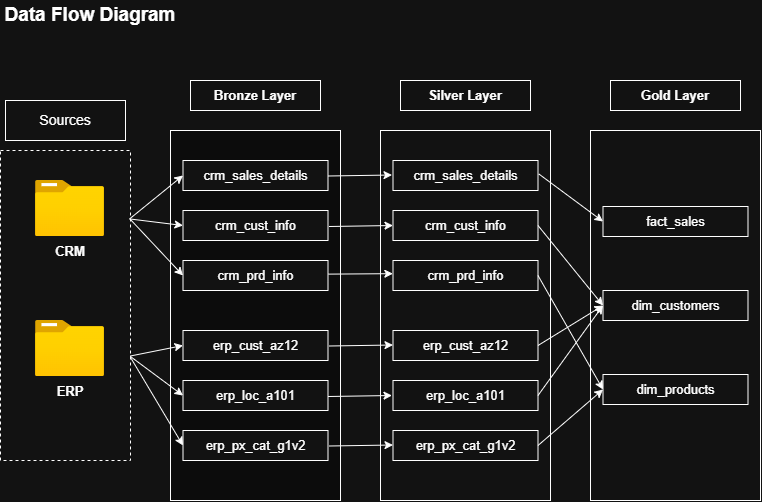

The diagram above was exported from draw.io. Its source (the exported page's mxGraphModel, read from the mxfile embedded in the PNG):
<mxGraphModel dx="1051" dy="538" grid="1" gridSize="10" guides="1" tooltips="1" connect="1" arrows="1" fold="1" page="1" pageScale="1" pageWidth="850" pageHeight="1100" math="0" shadow="0">
  <root>
    <mxCell id="0" />
    <mxCell id="1" parent="0" />
    <mxCell id="_8gkHLiDv_jSEAjUi8F3-1" parent="1" style="rounded=0;whiteSpace=wrap;html=1;dashed=1;" value="" vertex="1">
      <mxGeometry height="310" width="130" x="45" y="180" as="geometry" />
    </mxCell>
    <mxCell id="_8gkHLiDv_jSEAjUi8F3-3" parent="1" style="rounded=0;whiteSpace=wrap;html=1;" value="" vertex="1">
      <mxGeometry height="40" width="120" x="50" y="130" as="geometry" />
    </mxCell>
    <mxCell id="_8gkHLiDv_jSEAjUi8F3-4" parent="1" style="text;html=1;whiteSpace=wrap;strokeColor=none;fillColor=none;align=center;verticalAlign=middle;rounded=0;" value="&lt;font style=&quot;font-size: 14px;&quot;&gt;Sources&lt;/font&gt;" vertex="1">
      <mxGeometry height="30" width="60" x="80" y="135" as="geometry" />
    </mxCell>
    <mxCell id="_8gkHLiDv_jSEAjUi8F3-5" parent="1" style="image;aspect=fixed;html=1;align=center;fontSize=12;image=img/lib/azure2/general/Folder_Blank.svg;points=[[0.5,0.083,0],[0.5,1,0],[0.003,0.5,0],[0.998,0.554,0],[0.99,0.114,0],[0.987,0.996,0],[0.013,0.996,0],[0.013,0.004,0]];labelPerimeter=1;" value="" vertex="1">
      <mxGeometry height="56.00000000000001" width="69" x="80" y="210" as="geometry" />
    </mxCell>
    <mxCell id="_8gkHLiDv_jSEAjUi8F3-6" parent="1" style="image;aspect=fixed;html=1;align=center;fontSize=12;image=img/lib/azure2/general/Folder_Blank.svg;points=[[0.5,0.083,0],[0.5,1,0],[0.003,0.5,0],[0.998,0.554,0],[0.99,0.114,0],[0.987,0.996,0],[0.013,0.996,0],[0.013,0.004,0]];labelPerimeter=1;" value="" vertex="1">
      <mxGeometry height="56.00000000000001" width="69" x="80" y="350" as="geometry" />
    </mxCell>
    <mxCell id="_8gkHLiDv_jSEAjUi8F3-7" parent="1" style="text;html=1;whiteSpace=wrap;strokeColor=none;fillColor=none;align=center;verticalAlign=middle;rounded=0;" value="&lt;b&gt;&lt;font style=&quot;font-size: 13px;&quot;&gt;CRM&lt;/font&gt;&lt;/b&gt;" vertex="1">
      <mxGeometry height="30" width="60" x="84.5" y="266" as="geometry" />
    </mxCell>
    <mxCell id="_8gkHLiDv_jSEAjUi8F3-8" parent="1" style="text;html=1;whiteSpace=wrap;strokeColor=none;fillColor=none;align=center;verticalAlign=middle;rounded=0;" value="&lt;b&gt;&lt;font style=&quot;font-size: 13px;&quot;&gt;ERP&lt;/font&gt;&lt;/b&gt;" vertex="1">
      <mxGeometry height="30" width="60" x="84.5" y="406" as="geometry" />
    </mxCell>
    <mxCell id="_8gkHLiDv_jSEAjUi8F3-9" parent="1" style="rounded=0;whiteSpace=wrap;html=1;fillColor=light-dark(#000000,#0C0C0C);strokeColor=light-dark(#B46504,#FFFFFF);" value="" vertex="1">
      <mxGeometry height="370" width="170" x="215" y="160" as="geometry" />
    </mxCell>
    <mxCell id="_8gkHLiDv_jSEAjUi8F3-10" parent="1" style="rounded=0;whiteSpace=wrap;html=1;" value="&lt;b&gt;&lt;font style=&quot;font-size: 13px;&quot;&gt;Bronze Layer&lt;/font&gt;&lt;/b&gt;" vertex="1">
      <mxGeometry height="30" width="130" x="235" y="110" as="geometry" />
    </mxCell>
    <mxCell id="_8gkHLiDv_jSEAjUi8F3-11" parent="1" style="rounded=0;whiteSpace=wrap;html=1;" value="&lt;font style=&quot;font-size: 13px;&quot;&gt;crm_sales_details&lt;/font&gt;" vertex="1">
      <mxGeometry height="30" width="145" x="227.5" y="190" as="geometry" />
    </mxCell>
    <mxCell id="_8gkHLiDv_jSEAjUi8F3-12" parent="1" style="rounded=0;whiteSpace=wrap;html=1;" value="&lt;font style=&quot;font-size: 13px;&quot;&gt;crm_cust_info&lt;/font&gt;" vertex="1">
      <mxGeometry height="30" width="145" x="227.5" y="240" as="geometry" />
    </mxCell>
    <mxCell id="_8gkHLiDv_jSEAjUi8F3-13" parent="1" style="rounded=0;whiteSpace=wrap;html=1;" value="&lt;font style=&quot;font-size: 13px;&quot;&gt;crm_prd_info&lt;/font&gt;" vertex="1">
      <mxGeometry height="30" width="145" x="227.5" y="290" as="geometry" />
    </mxCell>
    <mxCell id="_8gkHLiDv_jSEAjUi8F3-14" parent="1" style="rounded=0;whiteSpace=wrap;html=1;" value="&lt;font style=&quot;font-size: 13px;&quot;&gt;erp_cust_az12&lt;/font&gt;" vertex="1">
      <mxGeometry height="30" width="145" x="227.5" y="360" as="geometry" />
    </mxCell>
    <mxCell id="_8gkHLiDv_jSEAjUi8F3-15" parent="1" style="rounded=0;whiteSpace=wrap;html=1;" value="&lt;font style=&quot;font-size: 13px;&quot;&gt;erp_loc_a101&lt;/font&gt;" vertex="1">
      <mxGeometry height="30" width="145" x="227.5" y="410" as="geometry" />
    </mxCell>
    <mxCell id="_8gkHLiDv_jSEAjUi8F3-16" parent="1" style="rounded=0;whiteSpace=wrap;html=1;" value="&lt;font style=&quot;font-size: 13px;&quot;&gt;erp_px_cat_g1v2&lt;/font&gt;" vertex="1">
      <mxGeometry height="30" width="145" x="227.5" y="460" as="geometry" />
    </mxCell>
    <mxCell id="_8gkHLiDv_jSEAjUi8F3-17" parent="1" style="rounded=0;whiteSpace=wrap;html=1;" value="" vertex="1">
      <mxGeometry height="370" width="170" x="425" y="160" as="geometry" />
    </mxCell>
    <mxCell id="_8gkHLiDv_jSEAjUi8F3-18" parent="1" style="rounded=0;whiteSpace=wrap;html=1;" value="&lt;b&gt;&lt;font style=&quot;font-size: 13px;&quot;&gt;Silver Layer&lt;/font&gt;&lt;/b&gt;" vertex="1">
      <mxGeometry height="30" width="130" x="445" y="110" as="geometry" />
    </mxCell>
    <mxCell id="_8gkHLiDv_jSEAjUi8F3-19" parent="1" style="rounded=0;whiteSpace=wrap;html=1;" value="&lt;font style=&quot;font-size: 13px;&quot;&gt;crm_sales_details&lt;/font&gt;" vertex="1">
      <mxGeometry height="30" width="145" x="437.5" y="190" as="geometry" />
    </mxCell>
    <mxCell id="_8gkHLiDv_jSEAjUi8F3-20" parent="1" style="rounded=0;whiteSpace=wrap;html=1;" value="&lt;font style=&quot;font-size: 13px;&quot;&gt;crm_cust_info&lt;/font&gt;" vertex="1">
      <mxGeometry height="30" width="145" x="437.5" y="240" as="geometry" />
    </mxCell>
    <mxCell id="_8gkHLiDv_jSEAjUi8F3-21" parent="1" style="rounded=0;whiteSpace=wrap;html=1;" value="&lt;font style=&quot;font-size: 13px;&quot;&gt;crm_prd_info&lt;/font&gt;" vertex="1">
      <mxGeometry height="30" width="145" x="437.5" y="290" as="geometry" />
    </mxCell>
    <mxCell id="_8gkHLiDv_jSEAjUi8F3-22" parent="1" style="rounded=0;whiteSpace=wrap;html=1;" value="&lt;font style=&quot;font-size: 13px;&quot;&gt;erp_cust_az12&lt;/font&gt;" vertex="1">
      <mxGeometry height="30" width="145" x="437.5" y="360" as="geometry" />
    </mxCell>
    <mxCell id="_8gkHLiDv_jSEAjUi8F3-23" parent="1" style="rounded=0;whiteSpace=wrap;html=1;" value="&lt;font style=&quot;font-size: 13px;&quot;&gt;erp_loc_a101&lt;/font&gt;" vertex="1">
      <mxGeometry height="30" width="145" x="437.5" y="410" as="geometry" />
    </mxCell>
    <mxCell id="_8gkHLiDv_jSEAjUi8F3-24" parent="1" style="rounded=0;whiteSpace=wrap;html=1;" value="&lt;font style=&quot;font-size: 13px;&quot;&gt;erp_px_cat_g1v2&lt;/font&gt;" vertex="1">
      <mxGeometry height="30" width="145" x="437.5" y="460" as="geometry" />
    </mxCell>
    <mxCell id="_8gkHLiDv_jSEAjUi8F3-25" parent="1" style="rounded=0;whiteSpace=wrap;html=1;" value="" vertex="1">
      <mxGeometry height="370" width="170" x="635" y="160" as="geometry" />
    </mxCell>
    <mxCell id="_8gkHLiDv_jSEAjUi8F3-26" parent="1" style="rounded=0;whiteSpace=wrap;html=1;" value="&lt;b&gt;&lt;font style=&quot;font-size: 13px;&quot;&gt;Gold Layer&lt;/font&gt;&lt;/b&gt;" vertex="1">
      <mxGeometry height="30" width="130" x="655" y="110" as="geometry" />
    </mxCell>
    <mxCell id="_8gkHLiDv_jSEAjUi8F3-27" parent="1" style="rounded=0;whiteSpace=wrap;html=1;" value="&lt;font style=&quot;font-size: 13px;&quot;&gt;fact_sales&lt;/font&gt;" vertex="1">
      <mxGeometry height="30" width="145" x="647.5" y="236" as="geometry" />
    </mxCell>
    <mxCell id="_8gkHLiDv_jSEAjUi8F3-28" parent="1" style="rounded=0;whiteSpace=wrap;html=1;" value="&lt;span style=&quot;font-size: 13px;&quot;&gt;dim_customers&lt;/span&gt;" vertex="1">
      <mxGeometry height="30" width="145" x="647.5" y="320" as="geometry" />
    </mxCell>
    <mxCell id="_8gkHLiDv_jSEAjUi8F3-29" parent="1" style="rounded=0;whiteSpace=wrap;html=1;" value="&lt;font style=&quot;font-size: 13px;&quot;&gt;dim_products&lt;/font&gt;" vertex="1">
      <mxGeometry height="30" width="145" x="647.5" y="404" as="geometry" />
    </mxCell>
    <mxCell id="_8gkHLiDv_jSEAjUi8F3-33" parent="1" style="text;html=1;whiteSpace=wrap;strokeColor=none;fillColor=none;align=center;verticalAlign=middle;rounded=0;" value="&lt;font style=&quot;font-size: 19px;&quot;&gt;&lt;b&gt;Data Flow Diagram&lt;/b&gt;&lt;/font&gt;" vertex="1">
      <mxGeometry height="30" width="180" x="45" y="30" as="geometry" />
    </mxCell>
    <mxCell id="_8gkHLiDv_jSEAjUi8F3-34" edge="1" parent="1" source="_8gkHLiDv_jSEAjUi8F3-1" style="endArrow=classic;html=1;rounded=0;defaultLabelBackgroundColor=page;exitX=0.992;exitY=0.221;exitDx=0;exitDy=0;exitPerimeter=0;entryX=0;entryY=0.5;entryDx=0;entryDy=0;" target="_8gkHLiDv_jSEAjUi8F3-11" value="">
      <mxGeometry height="50" relative="1" width="50" as="geometry">
        <mxPoint x="390" y="300" as="sourcePoint" />
        <mxPoint x="440" y="250" as="targetPoint" />
      </mxGeometry>
    </mxCell>
    <mxCell id="_8gkHLiDv_jSEAjUi8F3-35" edge="1" parent="1" source="_8gkHLiDv_jSEAjUi8F3-1" style="endArrow=classic;html=1;rounded=0;defaultLabelBackgroundColor=page;exitX=0.998;exitY=0.221;exitDx=0;exitDy=0;exitPerimeter=0;entryX=0;entryY=0.5;entryDx=0;entryDy=0;" target="_8gkHLiDv_jSEAjUi8F3-12" value="">
      <mxGeometry height="50" relative="1" width="50" as="geometry">
        <mxPoint x="390" y="300" as="sourcePoint" />
        <mxPoint x="440" y="250" as="targetPoint" />
      </mxGeometry>
    </mxCell>
    <mxCell id="_8gkHLiDv_jSEAjUi8F3-36" edge="1" parent="1" source="_8gkHLiDv_jSEAjUi8F3-1" style="endArrow=classic;html=1;rounded=0;defaultLabelBackgroundColor=page;entryX=0;entryY=0.5;entryDx=0;entryDy=0;exitX=0.996;exitY=0.221;exitDx=0;exitDy=0;exitPerimeter=0;" target="_8gkHLiDv_jSEAjUi8F3-13" value="">
      <mxGeometry height="50" relative="1" width="50" as="geometry">
        <mxPoint x="171.32" y="248.82" as="sourcePoint" />
        <mxPoint x="440" y="250" as="targetPoint" />
      </mxGeometry>
    </mxCell>
    <mxCell id="_8gkHLiDv_jSEAjUi8F3-37" edge="1" parent="1" source="_8gkHLiDv_jSEAjUi8F3-1" style="endArrow=classic;html=1;rounded=0;defaultLabelBackgroundColor=page;exitX=0.998;exitY=0.663;exitDx=0;exitDy=0;exitPerimeter=0;entryX=0;entryY=0.5;entryDx=0;entryDy=0;" target="_8gkHLiDv_jSEAjUi8F3-14" value="">
      <mxGeometry height="50" relative="1" width="50" as="geometry">
        <mxPoint x="360" y="310" as="sourcePoint" />
        <mxPoint x="410" y="260" as="targetPoint" />
      </mxGeometry>
    </mxCell>
    <mxCell id="_8gkHLiDv_jSEAjUi8F3-38" edge="1" parent="1" source="_8gkHLiDv_jSEAjUi8F3-1" style="endArrow=classic;html=1;rounded=0;defaultLabelBackgroundColor=page;exitX=0.998;exitY=0.664;exitDx=0;exitDy=0;exitPerimeter=0;entryX=0;entryY=0.5;entryDx=0;entryDy=0;" target="_8gkHLiDv_jSEAjUi8F3-15" value="">
      <mxGeometry height="50" relative="1" width="50" as="geometry">
        <mxPoint x="190" y="420" as="sourcePoint" />
        <mxPoint x="210" y="400" as="targetPoint" />
      </mxGeometry>
    </mxCell>
    <mxCell id="_8gkHLiDv_jSEAjUi8F3-39" edge="1" parent="1" source="_8gkHLiDv_jSEAjUi8F3-1" style="endArrow=classic;html=1;rounded=0;defaultLabelBackgroundColor=page;exitX=1.001;exitY=0.668;exitDx=0;exitDy=0;exitPerimeter=0;entryX=0;entryY=0.5;entryDx=0;entryDy=0;" target="_8gkHLiDv_jSEAjUi8F3-16" value="">
      <mxGeometry height="50" relative="1" width="50" as="geometry">
        <mxPoint x="220" y="450" as="sourcePoint" />
        <mxPoint x="190" y="440" as="targetPoint" />
      </mxGeometry>
    </mxCell>
    <mxCell id="_8gkHLiDv_jSEAjUi8F3-40" edge="1" parent="1" source="_8gkHLiDv_jSEAjUi8F3-13" style="endArrow=classic;html=1;rounded=0;defaultLabelBackgroundColor=page;exitX=1.002;exitY=0.454;exitDx=0;exitDy=0;exitPerimeter=0;entryX=-0.001;entryY=0.439;entryDx=0;entryDy=0;entryPerimeter=0;" target="_8gkHLiDv_jSEAjUi8F3-21" value="">
      <mxGeometry height="50" relative="1" width="50" as="geometry">
        <mxPoint x="390" y="300" as="sourcePoint" />
        <mxPoint x="440" y="250" as="targetPoint" />
      </mxGeometry>
    </mxCell>
    <mxCell id="_8gkHLiDv_jSEAjUi8F3-41" edge="1" parent="1" style="endArrow=classic;html=1;rounded=0;defaultLabelBackgroundColor=page;exitX=1.002;exitY=0.454;exitDx=0;exitDy=0;exitPerimeter=0;entryX=-0.001;entryY=0.439;entryDx=0;entryDy=0;entryPerimeter=0;" value="">
      <mxGeometry height="50" relative="1" width="50" as="geometry">
        <mxPoint x="373.5" y="256" as="sourcePoint" />
        <mxPoint x="437.5" y="255" as="targetPoint" />
      </mxGeometry>
    </mxCell>
    <mxCell id="_8gkHLiDv_jSEAjUi8F3-42" edge="1" parent="1" style="endArrow=classic;html=1;rounded=0;defaultLabelBackgroundColor=page;exitX=1.002;exitY=0.454;exitDx=0;exitDy=0;exitPerimeter=0;entryX=-0.001;entryY=0.439;entryDx=0;entryDy=0;entryPerimeter=0;" value="">
      <mxGeometry height="50" relative="1" width="50" as="geometry">
        <mxPoint x="372.5" y="205.5" as="sourcePoint" />
        <mxPoint x="436.5" y="204.5" as="targetPoint" />
      </mxGeometry>
    </mxCell>
    <mxCell id="_8gkHLiDv_jSEAjUi8F3-43" edge="1" parent="1" style="endArrow=classic;html=1;rounded=0;defaultLabelBackgroundColor=page;exitX=1.002;exitY=0.454;exitDx=0;exitDy=0;exitPerimeter=0;entryX=-0.001;entryY=0.439;entryDx=0;entryDy=0;entryPerimeter=0;" value="">
      <mxGeometry height="50" relative="1" width="50" as="geometry">
        <mxPoint x="373.5" y="475.5" as="sourcePoint" />
        <mxPoint x="437.5" y="474.5" as="targetPoint" />
      </mxGeometry>
    </mxCell>
    <mxCell id="_8gkHLiDv_jSEAjUi8F3-44" edge="1" parent="1" style="endArrow=classic;html=1;rounded=0;defaultLabelBackgroundColor=page;exitX=1.002;exitY=0.454;exitDx=0;exitDy=0;exitPerimeter=0;entryX=-0.001;entryY=0.439;entryDx=0;entryDy=0;entryPerimeter=0;" value="">
      <mxGeometry height="50" relative="1" width="50" as="geometry">
        <mxPoint x="372.5" y="426" as="sourcePoint" />
        <mxPoint x="436.5" y="425" as="targetPoint" />
      </mxGeometry>
    </mxCell>
    <mxCell id="_8gkHLiDv_jSEAjUi8F3-45" edge="1" parent="1" style="endArrow=classic;html=1;rounded=0;defaultLabelBackgroundColor=page;exitX=1.002;exitY=0.454;exitDx=0;exitDy=0;exitPerimeter=0;entryX=-0.001;entryY=0.439;entryDx=0;entryDy=0;entryPerimeter=0;" value="">
      <mxGeometry height="50" relative="1" width="50" as="geometry">
        <mxPoint x="373.5" y="375.5" as="sourcePoint" />
        <mxPoint x="437.5" y="374.5" as="targetPoint" />
      </mxGeometry>
    </mxCell>
    <mxCell id="_8gkHLiDv_jSEAjUi8F3-46" edge="1" parent="1" source="_8gkHLiDv_jSEAjUi8F3-19" style="endArrow=classic;html=1;rounded=0;defaultLabelBackgroundColor=page;exitX=1.005;exitY=0.446;exitDx=0;exitDy=0;exitPerimeter=0;entryX=0;entryY=0.5;entryDx=0;entryDy=0;" target="_8gkHLiDv_jSEAjUi8F3-27" value="">
      <mxGeometry height="50" relative="1" width="50" as="geometry">
        <mxPoint x="600" y="211" as="sourcePoint" />
        <mxPoint x="664" y="210" as="targetPoint" />
      </mxGeometry>
    </mxCell>
    <mxCell id="_8gkHLiDv_jSEAjUi8F3-47" edge="1" parent="1" source="_8gkHLiDv_jSEAjUi8F3-20" style="endArrow=classic;html=1;rounded=0;defaultLabelBackgroundColor=page;exitX=1;exitY=0.5;exitDx=0;exitDy=0;entryX=0;entryY=0.5;entryDx=0;entryDy=0;" target="_8gkHLiDv_jSEAjUi8F3-28" value="">
      <mxGeometry height="50" relative="1" width="50" as="geometry">
        <mxPoint x="610" y="281" as="sourcePoint" />
        <mxPoint x="674" y="280" as="targetPoint" />
      </mxGeometry>
    </mxCell>
    <mxCell id="_8gkHLiDv_jSEAjUi8F3-48" edge="1" parent="1" source="_8gkHLiDv_jSEAjUi8F3-22" style="endArrow=classic;html=1;rounded=0;defaultLabelBackgroundColor=page;exitX=1;exitY=0.5;exitDx=0;exitDy=0;entryX=0;entryY=0.5;entryDx=0;entryDy=0;" target="_8gkHLiDv_jSEAjUi8F3-28" value="">
      <mxGeometry height="50" relative="1" width="50" as="geometry">
        <mxPoint x="600" y="371" as="sourcePoint" />
        <mxPoint x="664" y="370" as="targetPoint" />
      </mxGeometry>
    </mxCell>
    <mxCell id="_8gkHLiDv_jSEAjUi8F3-49" edge="1" parent="1" source="_8gkHLiDv_jSEAjUi8F3-23" style="endArrow=classic;html=1;rounded=0;defaultLabelBackgroundColor=page;exitX=1;exitY=0.5;exitDx=0;exitDy=0;entryX=0;entryY=0.5;entryDx=0;entryDy=0;" target="_8gkHLiDv_jSEAjUi8F3-28" value="">
      <mxGeometry height="50" relative="1" width="50" as="geometry">
        <mxPoint x="610" y="411" as="sourcePoint" />
        <mxPoint x="674" y="410" as="targetPoint" />
      </mxGeometry>
    </mxCell>
    <mxCell id="_8gkHLiDv_jSEAjUi8F3-50" edge="1" parent="1" source="_8gkHLiDv_jSEAjUi8F3-21" style="endArrow=classic;html=1;rounded=0;defaultLabelBackgroundColor=page;exitX=1;exitY=0.5;exitDx=0;exitDy=0;entryX=0;entryY=0.5;entryDx=0;entryDy=0;" target="_8gkHLiDv_jSEAjUi8F3-29" value="">
      <mxGeometry height="50" relative="1" width="50" as="geometry">
        <mxPoint x="660" y="381" as="sourcePoint" />
        <mxPoint x="724" y="380" as="targetPoint" />
      </mxGeometry>
    </mxCell>
    <mxCell id="_8gkHLiDv_jSEAjUi8F3-51" edge="1" parent="1" source="_8gkHLiDv_jSEAjUi8F3-24" style="endArrow=classic;html=1;rounded=0;defaultLabelBackgroundColor=page;exitX=1;exitY=0.5;exitDx=0;exitDy=0;entryX=0;entryY=0.5;entryDx=0;entryDy=0;" target="_8gkHLiDv_jSEAjUi8F3-29" value="">
      <mxGeometry height="50" relative="1" width="50" as="geometry">
        <mxPoint x="660" y="471" as="sourcePoint" />
        <mxPoint x="724" y="470" as="targetPoint" />
      </mxGeometry>
    </mxCell>
  </root>
</mxGraphModel>